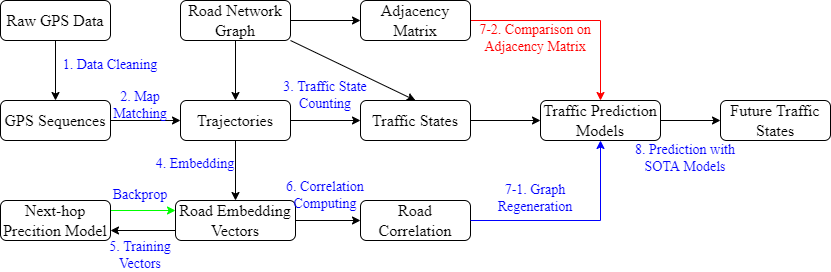

The diagram above was exported from draw.io. Its source (the exported page's mxGraphModel, read from the mxfile embedded in the PNG):
<mxGraphModel dx="1422" dy="865" grid="1" gridSize="10" guides="1" tooltips="1" connect="1" arrows="1" fold="1" page="1" pageScale="1" pageWidth="1169" pageHeight="827" math="0" shadow="0">
  <root>
    <mxCell id="0" />
    <mxCell id="1" parent="0" />
    <mxCell id="2" value="&lt;font style=&quot;font-size: 16px;&quot; face=&quot;Times New Roman&quot;&gt;Raw GPS Data&lt;/font&gt;" style="rounded=1;whiteSpace=wrap;html=1;fillColor=none;strokeColor=#000000;fontSize=16;" parent="1" vertex="1">
      <mxGeometry x="200" y="260" width="110" height="40" as="geometry" />
    </mxCell>
    <mxCell id="Y_MNCu4x2HQU-NRpOMM4-14" style="edgeStyle=orthogonalEdgeStyle;rounded=0;orthogonalLoop=1;jettySize=auto;html=1;exitX=0.5;exitY=1;exitDx=0;exitDy=0;entryX=0.5;entryY=0;entryDx=0;entryDy=0;fontFamily=Times New Roman;fontSize=14;" parent="1" source="2" target="Y_MNCu4x2HQU-NRpOMM4-2" edge="1">
      <mxGeometry relative="1" as="geometry" />
    </mxCell>
    <mxCell id="Y_MNCu4x2HQU-NRpOMM4-2" value="&lt;font style=&quot;font-size: 16px;&quot; face=&quot;Times New Roman&quot;&gt;GPS Sequences&lt;/font&gt;" style="rounded=1;whiteSpace=wrap;html=1;fillColor=none;strokeColor=#000000;fontSize=16;" parent="1" vertex="1">
      <mxGeometry x="200" y="360" width="110" height="40" as="geometry" />
    </mxCell>
    <mxCell id="Y_MNCu4x2HQU-NRpOMM4-4" value="&lt;font style=&quot;font-size: 16px;&quot; face=&quot;Times New Roman&quot;&gt;Trajectories&lt;/font&gt;" style="rounded=1;whiteSpace=wrap;html=1;fillColor=none;strokeColor=#000000;fontSize=16;" parent="1" vertex="1">
      <mxGeometry x="380" y="360" width="110" height="40" as="geometry" />
    </mxCell>
    <mxCell id="Y_MNCu4x2HQU-NRpOMM4-5" value="" style="endArrow=classic;html=1;rounded=0;fontFamily=Times New Roman;fontSize=14;exitX=1;exitY=0.5;exitDx=0;exitDy=0;entryX=0;entryY=0.5;entryDx=0;entryDy=0;" parent="1" source="Y_MNCu4x2HQU-NRpOMM4-2" target="Y_MNCu4x2HQU-NRpOMM4-4" edge="1">
      <mxGeometry width="50" height="50" relative="1" as="geometry">
        <mxPoint x="340" y="430" as="sourcePoint" />
        <mxPoint x="410" y="430" as="targetPoint" />
      </mxGeometry>
    </mxCell>
    <mxCell id="Y_MNCu4x2HQU-NRpOMM4-6" value="&lt;font style=&quot;font-size: 16px;&quot; face=&quot;Times New Roman&quot;&gt;Road Network Graph&lt;/font&gt;" style="rounded=1;whiteSpace=wrap;html=1;fillColor=none;strokeColor=#000000;fontSize=16;" parent="1" vertex="1">
      <mxGeometry x="380" y="260" width="110" height="40" as="geometry" />
    </mxCell>
    <mxCell id="Y_MNCu4x2HQU-NRpOMM4-7" value="" style="endArrow=classic;html=1;rounded=0;fontFamily=Times New Roman;fontSize=14;exitX=0.5;exitY=1;exitDx=0;exitDy=0;entryX=0.5;entryY=0;entryDx=0;entryDy=0;" parent="1" source="Y_MNCu4x2HQU-NRpOMM4-6" target="Y_MNCu4x2HQU-NRpOMM4-4" edge="1">
      <mxGeometry width="50" height="50" relative="1" as="geometry">
        <mxPoint x="560" y="460" as="sourcePoint" />
        <mxPoint x="610" y="410" as="targetPoint" />
      </mxGeometry>
    </mxCell>
    <mxCell id="Y_MNCu4x2HQU-NRpOMM4-8" value="&lt;font style=&quot;font-size: 16px;&quot; face=&quot;Times New Roman&quot;&gt;Traffic States&lt;/font&gt;" style="rounded=1;whiteSpace=wrap;html=1;fillColor=none;strokeColor=#000000;fontSize=16;" parent="1" vertex="1">
      <mxGeometry x="560" y="360" width="110" height="40" as="geometry" />
    </mxCell>
    <mxCell id="Y_MNCu4x2HQU-NRpOMM4-9" value="" style="endArrow=classic;html=1;rounded=0;fontFamily=Times New Roman;fontSize=14;exitX=1;exitY=0.5;exitDx=0;exitDy=0;entryX=0;entryY=0.5;entryDx=0;entryDy=0;" parent="1" source="Y_MNCu4x2HQU-NRpOMM4-4" target="Y_MNCu4x2HQU-NRpOMM4-8" edge="1">
      <mxGeometry width="50" height="50" relative="1" as="geometry">
        <mxPoint x="560" y="460" as="sourcePoint" />
        <mxPoint x="610" y="410" as="targetPoint" />
      </mxGeometry>
    </mxCell>
    <mxCell id="Y_MNCu4x2HQU-NRpOMM4-10" value="" style="endArrow=classic;html=1;rounded=0;fontFamily=Times New Roman;fontSize=14;exitX=1;exitY=1;exitDx=0;exitDy=0;entryX=0.5;entryY=0;entryDx=0;entryDy=0;" parent="1" source="Y_MNCu4x2HQU-NRpOMM4-6" target="Y_MNCu4x2HQU-NRpOMM4-8" edge="1">
      <mxGeometry width="50" height="50" relative="1" as="geometry">
        <mxPoint x="560" y="460" as="sourcePoint" />
        <mxPoint x="610" y="410" as="targetPoint" />
      </mxGeometry>
    </mxCell>
    <mxCell id="Y_MNCu4x2HQU-NRpOMM4-12" value="&lt;font style=&quot;font-size: 16px;&quot; face=&quot;Times New Roman&quot;&gt;Road Embedding Vectors&lt;/font&gt;" style="rounded=1;whiteSpace=wrap;html=1;fillColor=none;strokeColor=#000000;fontSize=16;" parent="1" vertex="1">
      <mxGeometry x="375" y="460" width="120" height="40" as="geometry" />
    </mxCell>
    <mxCell id="Y_MNCu4x2HQU-NRpOMM4-13" style="edgeStyle=orthogonalEdgeStyle;rounded=0;orthogonalLoop=1;jettySize=auto;html=1;exitX=0.5;exitY=1;exitDx=0;exitDy=0;entryX=0.5;entryY=0;entryDx=0;entryDy=0;fontFamily=Times New Roman;fontSize=14;" parent="1" source="Y_MNCu4x2HQU-NRpOMM4-4" target="Y_MNCu4x2HQU-NRpOMM4-12" edge="1">
      <mxGeometry relative="1" as="geometry" />
    </mxCell>
    <mxCell id="Y_MNCu4x2HQU-NRpOMM4-15" value="&lt;font style=&quot;font-size: 16px;&quot; face=&quot;Times New Roman&quot;&gt;Road Correlation&lt;/font&gt;" style="rounded=1;whiteSpace=wrap;html=1;fillColor=none;strokeColor=#000000;fontSize=16;" parent="1" vertex="1">
      <mxGeometry x="560" y="460" width="110" height="40" as="geometry" />
    </mxCell>
    <mxCell id="Y_MNCu4x2HQU-NRpOMM4-17" style="edgeStyle=orthogonalEdgeStyle;rounded=0;orthogonalLoop=1;jettySize=auto;html=1;exitX=1;exitY=0.5;exitDx=0;exitDy=0;entryX=0;entryY=0.5;entryDx=0;entryDy=0;fontFamily=Times New Roman;fontSize=14;" parent="1" source="Y_MNCu4x2HQU-NRpOMM4-12" target="Y_MNCu4x2HQU-NRpOMM4-15" edge="1">
      <mxGeometry relative="1" as="geometry" />
    </mxCell>
    <mxCell id="Y_MNCu4x2HQU-NRpOMM4-21" style="edgeStyle=orthogonalEdgeStyle;rounded=0;orthogonalLoop=1;jettySize=auto;html=1;exitX=1;exitY=0.25;exitDx=0;exitDy=0;entryX=0;entryY=0.25;entryDx=0;entryDy=0;fontFamily=Times New Roman;fontSize=14;strokeColor=#00ff00;" parent="1" source="Y_MNCu4x2HQU-NRpOMM4-18" target="Y_MNCu4x2HQU-NRpOMM4-12" edge="1">
      <mxGeometry relative="1" as="geometry" />
    </mxCell>
    <mxCell id="Y_MNCu4x2HQU-NRpOMM4-18" value="&lt;font style=&quot;font-size: 16px;&quot; face=&quot;Times New Roman&quot;&gt;Next-hop&lt;br style=&quot;font-size: 16px;&quot;&gt;Precition Model&lt;/font&gt;" style="rounded=1;whiteSpace=wrap;html=1;fillColor=none;strokeColor=#000000;fontSize=16;" parent="1" vertex="1">
      <mxGeometry x="200" y="460" width="110" height="40" as="geometry" />
    </mxCell>
    <mxCell id="Y_MNCu4x2HQU-NRpOMM4-20" style="edgeStyle=orthogonalEdgeStyle;rounded=0;orthogonalLoop=1;jettySize=auto;html=1;exitX=0;exitY=0.75;exitDx=0;exitDy=0;entryX=1;entryY=0.75;entryDx=0;entryDy=0;fontFamily=Times New Roman;fontSize=14;" parent="1" source="Y_MNCu4x2HQU-NRpOMM4-12" target="Y_MNCu4x2HQU-NRpOMM4-18" edge="1">
      <mxGeometry relative="1" as="geometry" />
    </mxCell>
    <mxCell id="Y_MNCu4x2HQU-NRpOMM4-22" value="&lt;font style=&quot;font-size: 16px;&quot; face=&quot;Times New Roman&quot;&gt;Traffic Prediction Models&lt;/font&gt;" style="rounded=1;whiteSpace=wrap;html=1;fillColor=none;strokeColor=#000000;fontSize=16;" parent="1" vertex="1">
      <mxGeometry x="740" y="360" width="120" height="40" as="geometry" />
    </mxCell>
    <mxCell id="Y_MNCu4x2HQU-NRpOMM4-23" style="edgeStyle=orthogonalEdgeStyle;rounded=0;orthogonalLoop=1;jettySize=auto;html=1;exitX=1;exitY=0.5;exitDx=0;exitDy=0;entryX=0;entryY=0.5;entryDx=0;entryDy=0;fontFamily=Times New Roman;fontSize=14;strokeColor=#000000;" parent="1" source="Y_MNCu4x2HQU-NRpOMM4-8" target="Y_MNCu4x2HQU-NRpOMM4-22" edge="1">
      <mxGeometry relative="1" as="geometry" />
    </mxCell>
    <mxCell id="Y_MNCu4x2HQU-NRpOMM4-24" style="edgeStyle=orthogonalEdgeStyle;rounded=0;orthogonalLoop=1;jettySize=auto;html=1;exitX=1;exitY=0.5;exitDx=0;exitDy=0;entryX=0.5;entryY=1;entryDx=0;entryDy=0;fontFamily=Times New Roman;fontSize=14;strokeColor=#0000ff;" parent="1" source="Y_MNCu4x2HQU-NRpOMM4-15" target="Y_MNCu4x2HQU-NRpOMM4-22" edge="1">
      <mxGeometry relative="1" as="geometry" />
    </mxCell>
    <mxCell id="Y_MNCu4x2HQU-NRpOMM4-28" style="edgeStyle=orthogonalEdgeStyle;rounded=0;orthogonalLoop=1;jettySize=auto;html=1;exitX=1;exitY=0.5;exitDx=0;exitDy=0;entryX=0.5;entryY=0;entryDx=0;entryDy=0;fontFamily=Times New Roman;fontSize=14;strokeColor=#FF0000;" parent="1" source="Y_MNCu4x2HQU-NRpOMM4-26" target="Y_MNCu4x2HQU-NRpOMM4-22" edge="1">
      <mxGeometry relative="1" as="geometry" />
    </mxCell>
    <mxCell id="Y_MNCu4x2HQU-NRpOMM4-26" value="&lt;font style=&quot;font-size: 16px;&quot; face=&quot;Times New Roman&quot;&gt;Adjacency Matrix&lt;/font&gt;" style="rounded=1;whiteSpace=wrap;html=1;fillColor=none;strokeColor=#000000;fontSize=16;" parent="1" vertex="1">
      <mxGeometry x="560" y="260" width="110" height="40" as="geometry" />
    </mxCell>
    <mxCell id="Y_MNCu4x2HQU-NRpOMM4-29" value="&lt;font style=&quot;font-size: 16px;&quot; face=&quot;Times New Roman&quot;&gt;Future Traffic States&lt;/font&gt;" style="rounded=1;whiteSpace=wrap;html=1;fillColor=none;strokeColor=#000000;fontSize=16;" parent="1" vertex="1">
      <mxGeometry x="920" y="360" width="110" height="40" as="geometry" />
    </mxCell>
    <mxCell id="Y_MNCu4x2HQU-NRpOMM4-27" style="edgeStyle=orthogonalEdgeStyle;rounded=0;orthogonalLoop=1;jettySize=auto;html=1;exitX=1;exitY=0.5;exitDx=0;exitDy=0;entryX=0;entryY=0.5;entryDx=0;entryDy=0;fontFamily=Times New Roman;fontSize=14;strokeColor=#000000;" parent="1" source="Y_MNCu4x2HQU-NRpOMM4-6" target="Y_MNCu4x2HQU-NRpOMM4-26" edge="1">
      <mxGeometry relative="1" as="geometry" />
    </mxCell>
    <mxCell id="Y_MNCu4x2HQU-NRpOMM4-30" style="edgeStyle=orthogonalEdgeStyle;rounded=0;orthogonalLoop=1;jettySize=auto;html=1;exitX=1;exitY=0.5;exitDx=0;exitDy=0;entryX=0;entryY=0.5;entryDx=0;entryDy=0;fontFamily=Times New Roman;fontSize=14;strokeColor=#000000;" parent="1" source="Y_MNCu4x2HQU-NRpOMM4-22" target="Y_MNCu4x2HQU-NRpOMM4-29" edge="1">
      <mxGeometry relative="1" as="geometry" />
    </mxCell>
    <mxCell id="Y_MNCu4x2HQU-NRpOMM4-32" value="1. Data Cleaning" style="text;html=1;strokeColor=none;fillColor=none;align=center;verticalAlign=middle;whiteSpace=wrap;rounded=0;fontFamily=Times New Roman;fontSize=14;fontColor=#0000FF;" parent="1" vertex="1">
      <mxGeometry x="260" y="310" width="100" height="30" as="geometry" />
    </mxCell>
    <mxCell id="Y_MNCu4x2HQU-NRpOMM4-33" value="2. Map Matching" style="text;html=1;strokeColor=none;fillColor=none;align=center;verticalAlign=middle;whiteSpace=wrap;rounded=0;fontFamily=Times New Roman;fontSize=14;fontColor=#0000FF;" parent="1" vertex="1">
      <mxGeometry x="300" y="350" width="80" height="30" as="geometry" />
    </mxCell>
    <mxCell id="Y_MNCu4x2HQU-NRpOMM4-35" value="3. Traffic State Counting" style="text;html=1;strokeColor=none;fillColor=none;align=center;verticalAlign=middle;whiteSpace=wrap;rounded=0;fontFamily=Times New Roman;fontSize=14;fontColor=#0000FF;" parent="1" vertex="1">
      <mxGeometry x="480" y="340" width="90" height="30" as="geometry" />
    </mxCell>
    <mxCell id="Y_MNCu4x2HQU-NRpOMM4-36" value="5. Training Vectors" style="text;html=1;strokeColor=none;fillColor=none;align=center;verticalAlign=middle;whiteSpace=wrap;rounded=0;fontFamily=Times New Roman;fontSize=14;fontColor=#0000FF;" parent="1" vertex="1">
      <mxGeometry x="300" y="500" width="80" height="30" as="geometry" />
    </mxCell>
    <mxCell id="Y_MNCu4x2HQU-NRpOMM4-37" value="Backprop" style="text;html=1;strokeColor=none;fillColor=none;align=center;verticalAlign=middle;whiteSpace=wrap;rounded=0;fontFamily=Times New Roman;fontSize=14;fontColor=#0000FF;" parent="1" vertex="1">
      <mxGeometry x="300" y="444.75" width="80" height="20" as="geometry" />
    </mxCell>
    <mxCell id="Y_MNCu4x2HQU-NRpOMM4-38" value="4. Embedding" style="text;html=1;strokeColor=none;fillColor=none;align=center;verticalAlign=middle;whiteSpace=wrap;rounded=0;fontFamily=Times New Roman;fontSize=14;fontColor=#0000FF;" parent="1" vertex="1">
      <mxGeometry x="350" y="414" width="90" height="20" as="geometry" />
    </mxCell>
    <mxCell id="Y_MNCu4x2HQU-NRpOMM4-39" value="6. Correlation&lt;br style=&quot;font-size: 14px;&quot;&gt;Computing" style="text;html=1;strokeColor=none;fillColor=none;align=center;verticalAlign=middle;whiteSpace=wrap;rounded=0;fontFamily=Times New Roman;fontSize=14;fontColor=#0000FF;" parent="1" vertex="1">
      <mxGeometry x="485" y="436.5" width="80" height="36.5" as="geometry" />
    </mxCell>
    <mxCell id="Y_MNCu4x2HQU-NRpOMM4-40" value="7-1. Graph Regeneration" style="text;html=1;strokeColor=none;fillColor=none;align=center;verticalAlign=middle;whiteSpace=wrap;rounded=0;fontFamily=Times New Roman;fontSize=14;fontColor=#0000FF;" parent="1" vertex="1">
      <mxGeometry x="670" y="443" width="130" height="30" as="geometry" />
    </mxCell>
    <mxCell id="Y_MNCu4x2HQU-NRpOMM4-41" value="8. Prediction with SOTA Models" style="text;html=1;strokeColor=none;fillColor=none;align=center;verticalAlign=middle;whiteSpace=wrap;rounded=0;fontFamily=Times New Roman;fontSize=14;fontColor=#0000FF;" parent="1" vertex="1">
      <mxGeometry x="830" y="400" width="110" height="36.5" as="geometry" />
    </mxCell>
    <mxCell id="Y_MNCu4x2HQU-NRpOMM4-42" value="7-2. Comparison on Adjacency Matrix" style="text;html=1;strokeColor=none;fillColor=none;align=center;verticalAlign=middle;whiteSpace=wrap;rounded=0;fontFamily=Times New Roman;fontSize=14;fontColor=#FF0000;" parent="1" vertex="1">
      <mxGeometry x="675" y="280" width="120" height="36.5" as="geometry" />
    </mxCell>
  </root>
</mxGraphModel>